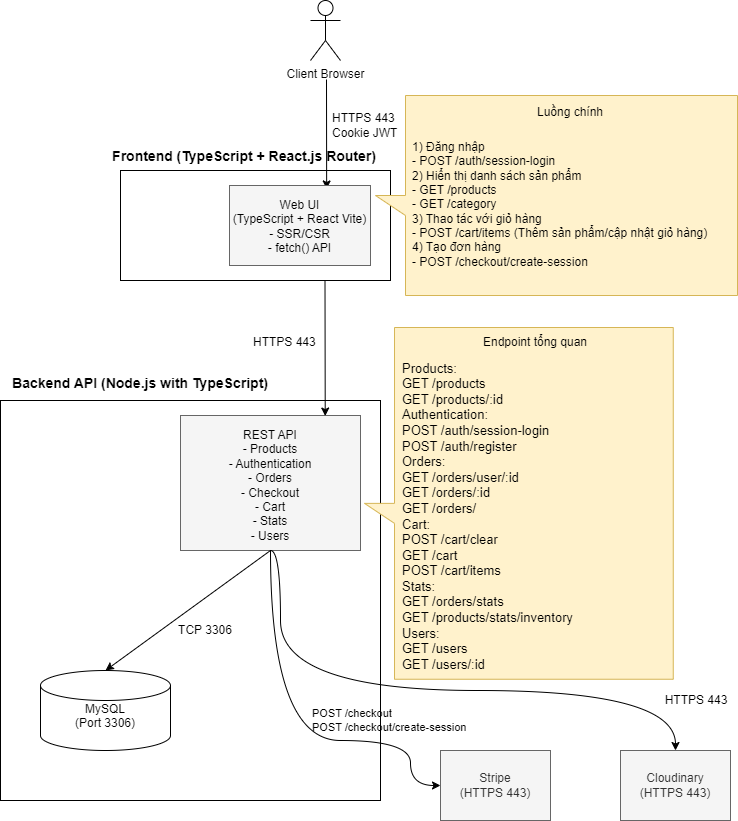

The diagram above was exported from draw.io. Its source (the exported page's mxGraphModel, read from the mxfile embedded in the PNG):
<mxGraphModel dx="1488" dy="710" grid="0" gridSize="10" guides="1" tooltips="1" connect="1" arrows="1" fold="1" page="0" pageScale="1" pageWidth="1100" pageHeight="850" math="0" shadow="0">
  <root>
    <mxCell id="0" />
    <mxCell id="1" parent="0" />
    <mxCell id="GFiiDgbL3Fnnrq_uUUEo-9" value="" style="rounded=0;whiteSpace=wrap;html=1;" parent="1" vertex="1">
      <mxGeometry x="250" y="230" width="270" height="110" as="geometry" />
    </mxCell>
    <mxCell id="GFiiDgbL3Fnnrq_uUUEo-1" value="Client Browser" style="shape=umlActor;verticalLabelPosition=bottom;verticalAlign=top;html=1;outlineConnect=0;" parent="1" vertex="1">
      <mxGeometry x="440" y="60" width="30" height="60" as="geometry" />
    </mxCell>
    <mxCell id="GFiiDgbL3Fnnrq_uUUEo-2" value="" style="endArrow=classic;html=1;rounded=0;entryX=0.689;entryY=0.043;entryDx=0;entryDy=0;entryPerimeter=0;" parent="1" target="GFiiDgbL3Fnnrq_uUUEo-10" edge="1">
      <mxGeometry width="50" height="50" relative="1" as="geometry">
        <mxPoint x="456" y="139" as="sourcePoint" />
        <mxPoint x="456" y="209" as="targetPoint" />
      </mxGeometry>
    </mxCell>
    <mxCell id="GFiiDgbL3Fnnrq_uUUEo-10" value="" style="rounded=0;whiteSpace=wrap;html=1;fillColor=#f5f5f5;fontColor=#333333;strokeColor=#666666;" parent="1" vertex="1">
      <mxGeometry x="359" y="245" width="141" height="80" as="geometry" />
    </mxCell>
    <mxCell id="GFiiDgbL3Fnnrq_uUUEo-11" value="HTTPS 443&lt;div&gt;Cookie JWT&lt;/div&gt;" style="text;html=1;whiteSpace=wrap;strokeColor=none;fillColor=none;align=left;verticalAlign=middle;rounded=0;" parent="1" vertex="1">
      <mxGeometry x="460" y="170" width="80" height="30" as="geometry" />
    </mxCell>
    <mxCell id="GFiiDgbL3Fnnrq_uUUEo-12" value="Frontend (TypeScript + React.js Router)" style="text;html=1;whiteSpace=wrap;strokeColor=none;fillColor=none;align=center;verticalAlign=middle;rounded=0;fontStyle=1;fontSize=14;" parent="1" vertex="1">
      <mxGeometry x="234" y="183" width="280" height="65" as="geometry" />
    </mxCell>
    <mxCell id="GFiiDgbL3Fnnrq_uUUEo-13" value="Web UI&lt;div&gt;(TypeScript + React Vite)&lt;/div&gt;&lt;div&gt;- SSR/CSR&lt;/div&gt;&lt;div&gt;- fetch() API&lt;/div&gt;" style="text;html=1;whiteSpace=wrap;strokeColor=none;fillColor=none;align=center;verticalAlign=middle;rounded=0;" parent="1" vertex="1">
      <mxGeometry x="359" y="252" width="141" height="68" as="geometry" />
    </mxCell>
    <mxCell id="GFiiDgbL3Fnnrq_uUUEo-14" value="" style="shape=callout;whiteSpace=wrap;html=1;perimeter=calloutPerimeter;rotation=90;fillColor=#fff2cc;strokeColor=#d6b656;" parent="1" vertex="1">
      <mxGeometry x="586" y="74" width="200" height="362" as="geometry" />
    </mxCell>
    <mxCell id="GFiiDgbL3Fnnrq_uUUEo-15" value="Luồng chính" style="text;html=1;whiteSpace=wrap;strokeColor=none;fillColor=none;align=center;verticalAlign=middle;rounded=0;" parent="1" vertex="1">
      <mxGeometry x="660" y="157" width="80" height="30" as="geometry" />
    </mxCell>
    <mxCell id="GFiiDgbL3Fnnrq_uUUEo-17" value="&lt;font&gt;1) Đăng nhập&lt;/font&gt;&lt;div&gt;&lt;span data-sheets-root=&quot;1&quot; style=&quot;&quot;&gt;&lt;font&gt;- POST /auth/session-login&lt;/font&gt;&lt;/span&gt;&lt;/div&gt;&lt;div&gt;&lt;span data-sheets-root=&quot;1&quot; style=&quot;&quot;&gt;&lt;font&gt;2) Hiển thị danh sách sản phẩm&lt;/font&gt;&lt;/span&gt;&lt;/div&gt;&lt;div&gt;&lt;font&gt;&lt;span data-sheets-root=&quot;1&quot; style=&quot;&quot;&gt;&lt;font style=&quot;&quot;&gt;- GET&amp;nbsp;&lt;/font&gt;&lt;/span&gt;&lt;span style=&quot;background-color: transparent; color: light-dark(rgb(0, 0, 0), rgb(255, 255, 255));&quot;&gt;&lt;font style=&quot;&quot;&gt;/products&lt;/font&gt;&lt;/span&gt;&lt;/font&gt;&lt;/div&gt;&lt;div&gt;&lt;span style=&quot;background-color: transparent; color: light-dark(rgb(0, 0, 0), rgb(255, 255, 255));&quot;&gt;&lt;font&gt;- GET /category&lt;/font&gt;&lt;/span&gt;&lt;/div&gt;&lt;div&gt;&lt;span style=&quot;background-color: transparent; color: light-dark(rgb(0, 0, 0), rgb(255, 255, 255));&quot;&gt;&lt;font&gt;3) Thao tác với giỏ hàng&lt;/font&gt;&lt;/span&gt;&lt;/div&gt;&lt;div&gt;&lt;font&gt;&lt;span style=&quot;background-color: transparent; color: light-dark(rgb(0, 0, 0), rgb(255, 255, 255));&quot;&gt;&lt;font style=&quot;&quot;&gt;- POST&amp;nbsp;&lt;/font&gt;&lt;/span&gt;&lt;span style=&quot;background-color: transparent; color: light-dark(rgb(0, 0, 0), rgb(255, 255, 255));&quot;&gt;&lt;font style=&quot;&quot;&gt;/cart/items (Thêm sản phẩm/cập nhật giỏ hàng)&lt;/font&gt;&lt;/span&gt;&lt;/font&gt;&lt;/div&gt;&lt;div&gt;&lt;span style=&quot;background-color: transparent; color: light-dark(rgb(0, 0, 0), rgb(255, 255, 255));&quot;&gt;&lt;font&gt;4) Tạo đơn hàng&lt;/font&gt;&lt;/span&gt;&lt;/div&gt;&lt;div&gt;&lt;font&gt;&lt;span style=&quot;background-color: transparent; color: light-dark(rgb(0, 0, 0), rgb(255, 255, 255));&quot;&gt;&lt;font style=&quot;&quot;&gt;- POST&amp;nbsp;&lt;/font&gt;&lt;/span&gt;&lt;span style=&quot;background-color: transparent; color: light-dark(rgb(0, 0, 0), rgb(255, 255, 255));&quot;&gt;&lt;font style=&quot;&quot;&gt;/checkout/create-session&lt;/font&gt;&lt;/span&gt;&lt;/font&gt;&lt;/div&gt;" style="text;html=1;whiteSpace=wrap;strokeColor=none;fillColor=none;align=left;verticalAlign=middle;rounded=0;" parent="1" vertex="1">
      <mxGeometry x="540" y="187" width="320" height="153" as="geometry" />
    </mxCell>
    <mxCell id="GFiiDgbL3Fnnrq_uUUEo-18" value="" style="rounded=0;whiteSpace=wrap;html=1;" parent="1" vertex="1">
      <mxGeometry x="130" y="460" width="380" height="400" as="geometry" />
    </mxCell>
    <mxCell id="GFiiDgbL3Fnnrq_uUUEo-19" value="" style="rounded=0;whiteSpace=wrap;html=1;fillColor=#f5f5f5;fontColor=#333333;strokeColor=#666666;" parent="1" vertex="1">
      <mxGeometry x="310" y="475" width="180" height="135" as="geometry" />
    </mxCell>
    <mxCell id="GFiiDgbL3Fnnrq_uUUEo-20" value="HTTPS 443" style="text;html=1;whiteSpace=wrap;strokeColor=none;fillColor=none;align=left;verticalAlign=middle;rounded=0;" parent="1" vertex="1">
      <mxGeometry x="381" y="387" width="80" height="30" as="geometry" />
    </mxCell>
    <mxCell id="GFiiDgbL3Fnnrq_uUUEo-21" value="Backend API (Node.js with TypeScript)" style="text;html=1;whiteSpace=wrap;strokeColor=none;fillColor=none;align=center;verticalAlign=middle;rounded=0;fontStyle=1;fontSize=14;" parent="1" vertex="1">
      <mxGeometry x="130" y="410" width="280" height="65" as="geometry" />
    </mxCell>
    <mxCell id="GFiiDgbL3Fnnrq_uUUEo-22" value="REST API&lt;div&gt;- Products&lt;/div&gt;&lt;div&gt;- Authentication&lt;/div&gt;&lt;div&gt;- Orders&lt;/div&gt;&lt;div&gt;- Checkout&lt;/div&gt;&lt;div&gt;- Cart&lt;/div&gt;&lt;div&gt;- Stats&lt;/div&gt;&lt;div&gt;- Users&lt;/div&gt;" style="text;html=1;whiteSpace=wrap;strokeColor=none;fillColor=none;align=center;verticalAlign=middle;rounded=0;" parent="1" vertex="1">
      <mxGeometry x="310" y="480" width="180" height="130" as="geometry" />
    </mxCell>
    <mxCell id="GFiiDgbL3Fnnrq_uUUEo-24" value="" style="endArrow=classic;html=1;rounded=0;entryX=0.804;entryY=0.004;entryDx=0;entryDy=0;entryPerimeter=0;" parent="1" target="GFiiDgbL3Fnnrq_uUUEo-19" edge="1">
      <mxGeometry width="50" height="50" relative="1" as="geometry">
        <mxPoint x="454.5" y="340" as="sourcePoint" />
        <mxPoint x="454.5" y="449" as="targetPoint" />
      </mxGeometry>
    </mxCell>
    <mxCell id="GFiiDgbL3Fnnrq_uUUEo-25" value="" style="shape=callout;whiteSpace=wrap;html=1;perimeter=calloutPerimeter;rotation=90;fillColor=#fff2cc;strokeColor=#d6b656;" parent="1" vertex="1">
      <mxGeometry x="472.5" y="408.5" width="351.75" height="308.75" as="geometry" />
    </mxCell>
    <mxCell id="GFiiDgbL3Fnnrq_uUUEo-23" value="&lt;font&gt;&lt;font&gt;Products:&lt;br&gt;&lt;/font&gt;&lt;span style=&quot;text-indent: 36pt; background-color: transparent; color: light-dark(rgb(0, 0, 0), rgb(255, 255, 255));&quot;&gt;GET /products&lt;/span&gt;&lt;span style=&quot;text-indent: 36pt; background-color: transparent; color: light-dark(rgb(0, 0, 0), rgb(255, 255, 255));&quot;&gt;&lt;br&gt;&lt;/span&gt;&lt;span style=&quot;text-indent: 36pt; background-color: transparent; color: light-dark(rgb(0, 0, 0), rgb(255, 255, 255));&quot;&gt;GET /products/:id&lt;/span&gt;&lt;/font&gt;&lt;div&gt;&lt;span style=&quot;text-indent: 36pt; background-color: transparent; color: light-dark(rgb(0, 0, 0), rgb(255, 255, 255));&quot;&gt;&lt;font&gt;Authentication:&lt;/font&gt;&lt;/span&gt;&lt;/div&gt;&lt;div&gt;&lt;span style=&quot;text-indent: 36pt; background-color: transparent; color: light-dark(rgb(0, 0, 0), rgb(255, 255, 255));&quot;&gt;&lt;font&gt;POST /auth/session-login&lt;/font&gt;&lt;/span&gt;&lt;/div&gt;&lt;div&gt;&lt;span style=&quot;text-indent: 36pt; background-color: transparent; color: light-dark(rgb(0, 0, 0), rgb(255, 255, 255));&quot;&gt;&lt;font&gt;POST /auth/register&lt;/font&gt;&lt;/span&gt;&lt;/div&gt;&lt;div&gt;&lt;span style=&quot;text-indent: 36pt; background-color: transparent; color: light-dark(rgb(0, 0, 0), rgb(255, 255, 255));&quot;&gt;&lt;font&gt;Orders:&lt;/font&gt;&lt;/span&gt;&lt;/div&gt;&lt;div&gt;&lt;font&gt;&lt;span data-sheets-root=&quot;1&quot;&gt;GET /orders/user/:id&lt;/span&gt;&lt;span style=&quot;text-indent: 36pt; background-color: transparent; color: light-dark(rgb(0, 0, 0), rgb(255, 255, 255));&quot;&gt;&lt;/span&gt;&lt;/font&gt;&lt;/div&gt;&lt;div&gt;&lt;span data-sheets-root=&quot;1&quot;&gt;&lt;span data-sheets-root=&quot;1&quot;&gt;&lt;font&gt;GET /orders/:id&lt;/font&gt;&lt;/span&gt;&lt;/span&gt;&lt;/div&gt;&lt;div&gt;&lt;span data-sheets-root=&quot;1&quot;&gt;&lt;span data-sheets-root=&quot;1&quot;&gt;&lt;font&gt;GET /orders/&lt;/font&gt;&lt;/span&gt;&lt;/span&gt;&lt;/div&gt;&lt;div&gt;&lt;font&gt;Cart:&lt;/font&gt;&lt;/div&gt;&lt;div&gt;&lt;font&gt;POST&amp;nbsp;&lt;span style=&quot;background-color: transparent; color: light-dark(rgb(0, 0, 0), rgb(255, 255, 255));&quot;&gt;/cart/clear&lt;/span&gt;&lt;/font&gt;&lt;/div&gt;&lt;div&gt;&lt;span style=&quot;background-color: transparent; color: light-dark(rgb(0, 0, 0), rgb(255, 255, 255));&quot;&gt;&lt;font&gt;GET /cart&lt;/font&gt;&lt;/span&gt;&lt;/div&gt;&lt;div&gt;&lt;span style=&quot;background-color: transparent; color: light-dark(rgb(0, 0, 0), rgb(255, 255, 255));&quot;&gt;&lt;font&gt;POST /cart/items&lt;/font&gt;&lt;/span&gt;&lt;/div&gt;&lt;div&gt;&lt;span style=&quot;background-color: transparent; color: light-dark(rgb(0, 0, 0), rgb(255, 255, 255));&quot;&gt;&lt;font&gt;Stats:&lt;/font&gt;&lt;/span&gt;&lt;/div&gt;&lt;div&gt;&lt;font&gt;&lt;span style=&quot;background-color: transparent; color: light-dark(rgb(0, 0, 0), rgb(255, 255, 255));&quot;&gt;&lt;font&gt;GET&amp;nbsp;&lt;/font&gt;&lt;/span&gt;&lt;span style=&quot;background-color: transparent; color: light-dark(rgb(0, 0, 0), rgb(255, 255, 255));&quot;&gt;/orders/stats&lt;/span&gt;&lt;/font&gt;&lt;/div&gt;&lt;div&gt;&lt;font&gt;&lt;span style=&quot;background-color: transparent; color: light-dark(rgb(0, 0, 0), rgb(255, 255, 255));&quot;&gt;GET&amp;nbsp;&lt;/span&gt;&lt;span style=&quot;background-color: transparent; color: light-dark(rgb(0, 0, 0), rgb(255, 255, 255));&quot;&gt;/products/stats/inventory&lt;/span&gt;&lt;/font&gt;&lt;/div&gt;&lt;div&gt;&lt;font&gt;&lt;span style=&quot;background-color: transparent; color: light-dark(rgb(0, 0, 0), rgb(255, 255, 255));&quot;&gt;Users:&lt;/span&gt;&lt;/font&gt;&lt;/div&gt;&lt;div&gt;&lt;font&gt;&lt;span style=&quot;background-color: transparent; color: light-dark(rgb(0, 0, 0), rgb(255, 255, 255));&quot;&gt;GET /users&lt;/span&gt;&lt;/font&gt;&lt;/div&gt;&lt;div&gt;&lt;font&gt;&lt;span style=&quot;background-color: transparent; color: light-dark(rgb(0, 0, 0), rgb(255, 255, 255));&quot;&gt;GET /users/:id&lt;/span&gt;&lt;/font&gt;&lt;/div&gt;" style="text;html=1;whiteSpace=wrap;strokeColor=none;fillColor=none;align=left;verticalAlign=middle;rounded=0;fontFamily=Helvetica;fontSize=13;" parent="1" vertex="1">
      <mxGeometry x="530" y="422.5" width="250" height="307.5" as="geometry" />
    </mxCell>
    <mxCell id="GFiiDgbL3Fnnrq_uUUEo-26" value="Endpoint tổng quan" style="text;html=1;whiteSpace=wrap;strokeColor=none;fillColor=none;align=center;verticalAlign=middle;rounded=0;" parent="1" vertex="1">
      <mxGeometry x="610" y="387" width="110" height="30" as="geometry" />
    </mxCell>
    <mxCell id="GFiiDgbL3Fnnrq_uUUEo-30" value="MySQL&lt;div&gt;(Port 3306)&lt;/div&gt;&lt;div&gt;&lt;br&gt;&lt;/div&gt;" style="shape=cylinder3;whiteSpace=wrap;html=1;boundedLbl=1;backgroundOutline=1;size=15;" parent="1" vertex="1">
      <mxGeometry x="170" y="730" width="130" height="80" as="geometry" />
    </mxCell>
    <mxCell id="GFiiDgbL3Fnnrq_uUUEo-31" value="" style="endArrow=classic;html=1;rounded=0;entryX=0.5;entryY=0;entryDx=0;entryDy=0;entryPerimeter=0;exitX=0.5;exitY=1;exitDx=0;exitDy=0;" parent="1" source="GFiiDgbL3Fnnrq_uUUEo-22" target="GFiiDgbL3Fnnrq_uUUEo-30" edge="1">
      <mxGeometry width="50" height="50" relative="1" as="geometry">
        <mxPoint x="390" y="690" as="sourcePoint" />
        <mxPoint x="390.5" y="826" as="targetPoint" />
      </mxGeometry>
    </mxCell>
    <mxCell id="GFiiDgbL3Fnnrq_uUUEo-32" value="TCP 3306" style="text;html=1;whiteSpace=wrap;strokeColor=none;fillColor=none;align=center;verticalAlign=middle;rounded=0;" parent="1" vertex="1">
      <mxGeometry x="295" y="670" width="80" height="40" as="geometry" />
    </mxCell>
    <mxCell id="GFiiDgbL3Fnnrq_uUUEo-34" value="Stripe&lt;div&gt;(HTTPS 443)&lt;/div&gt;" style="rounded=0;whiteSpace=wrap;html=1;fillColor=#f5f5f5;fontColor=#333333;strokeColor=#666666;" parent="1" vertex="1">
      <mxGeometry x="570" y="810" width="110" height="70" as="geometry" />
    </mxCell>
    <mxCell id="GFiiDgbL3Fnnrq_uUUEo-35" value="" style="endArrow=classic;html=1;rounded=0;entryX=0;entryY=0.5;entryDx=0;entryDy=0;exitX=0.5;exitY=1;exitDx=0;exitDy=0;edgeStyle=orthogonalEdgeStyle;curved=1;" parent="1" source="GFiiDgbL3Fnnrq_uUUEo-22" target="GFiiDgbL3Fnnrq_uUUEo-34" edge="1">
      <mxGeometry width="50" height="50" relative="1" as="geometry">
        <Array as="points">
          <mxPoint x="400" y="800" />
          <mxPoint x="540" y="800" />
          <mxPoint x="540" y="845" />
        </Array>
        <mxPoint x="725" y="780" as="sourcePoint" />
        <mxPoint x="540" y="920" as="targetPoint" />
      </mxGeometry>
    </mxCell>
    <mxCell id="GFiiDgbL3Fnnrq_uUUEo-36" value="Cloudinary&lt;div&gt;(HTTPS 443)&lt;/div&gt;" style="rounded=0;whiteSpace=wrap;html=1;fillColor=#f5f5f5;fontColor=#333333;strokeColor=#666666;" parent="1" vertex="1">
      <mxGeometry x="750" y="810" width="110" height="70" as="geometry" />
    </mxCell>
    <mxCell id="GFiiDgbL3Fnnrq_uUUEo-37" value="" style="endArrow=classic;html=1;rounded=0;entryX=0.5;entryY=0;entryDx=0;entryDy=0;exitX=0.5;exitY=1;exitDx=0;exitDy=0;edgeStyle=orthogonalEdgeStyle;curved=1;" parent="1" source="GFiiDgbL3Fnnrq_uUUEo-22" target="GFiiDgbL3Fnnrq_uUUEo-36" edge="1">
      <mxGeometry width="50" height="50" relative="1" as="geometry">
        <Array as="points">
          <mxPoint x="410" y="610" />
          <mxPoint x="410" y="750" />
          <mxPoint x="805" y="750" />
        </Array>
        <mxPoint x="410" y="710" as="sourcePoint" />
        <mxPoint x="580" y="945" as="targetPoint" />
      </mxGeometry>
    </mxCell>
    <mxCell id="GFiiDgbL3Fnnrq_uUUEo-38" value="HTTPS 443" style="text;html=1;whiteSpace=wrap;strokeColor=none;fillColor=none;align=center;verticalAlign=middle;rounded=0;" parent="1" vertex="1">
      <mxGeometry x="786" y="740" width="80" height="40" as="geometry" />
    </mxCell>
    <mxCell id="GFiiDgbL3Fnnrq_uUUEo-39" value="POST /checkout&lt;div&gt;POST&amp;nbsp;&lt;span style=&quot;background-color: transparent; color: light-dark(rgb(0, 0, 0), rgb(255, 255, 255));&quot;&gt;/checkout/create-session&lt;/span&gt;&lt;/div&gt;" style="text;html=1;whiteSpace=wrap;strokeColor=none;fillColor=none;align=left;verticalAlign=middle;rounded=0;fontSize=11;" parent="1" vertex="1">
      <mxGeometry x="440" y="760" width="210" height="40" as="geometry" />
    </mxCell>
  </root>
</mxGraphModel>